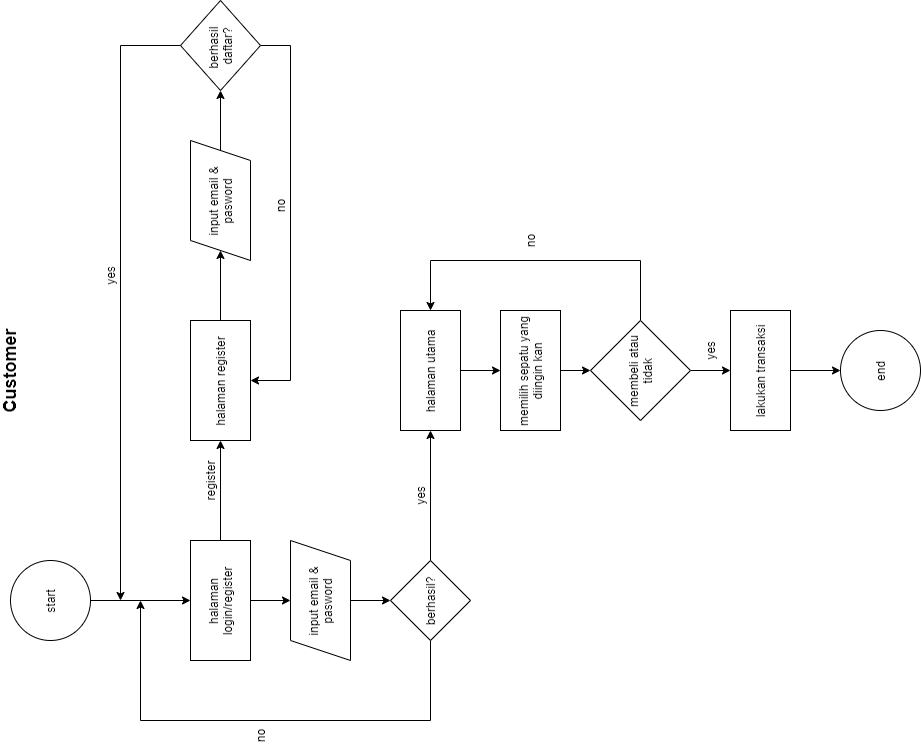

The diagram above was exported from draw.io. Its source (the exported page's mxGraphModel, read from the mxfile embedded in the PNG):
<mxGraphModel dx="852" dy="494" grid="1" gridSize="10" guides="1" tooltips="1" connect="1" arrows="1" fold="1" page="1" pageScale="1" pageWidth="2339" pageHeight="3300" math="0" shadow="0">
  <root>
    <mxCell id="0" />
    <mxCell id="1" parent="0" />
    <mxCell id="JAbhbOqhLKY_gsQh6iVD-4" style="edgeStyle=orthogonalEdgeStyle;rounded=0;orthogonalLoop=1;jettySize=auto;html=1;" parent="1" source="JAbhbOqhLKY_gsQh6iVD-3" target="jN_fyFY7amz92cA7cCj--7" edge="1">
      <mxGeometry relative="1" as="geometry">
        <mxPoint x="420" y="250" as="targetPoint" />
      </mxGeometry>
    </mxCell>
    <mxCell id="JAbhbOqhLKY_gsQh6iVD-3" value="start" style="ellipse;whiteSpace=wrap;html=1;aspect=fixed;" parent="1" vertex="1">
      <mxGeometry x="380" y="70" width="80" height="80" as="geometry" />
    </mxCell>
    <mxCell id="JAbhbOqhLKY_gsQh6iVD-6" style="edgeStyle=orthogonalEdgeStyle;rounded=0;orthogonalLoop=1;jettySize=auto;html=1;exitX=1;exitY=0.5;exitDx=0;exitDy=0;" parent="1" source="jN_fyFY7amz92cA7cCj--7" target="jN_fyFY7amz92cA7cCj--9" edge="1">
      <mxGeometry relative="1" as="geometry">
        <mxPoint x="600" y="280" as="targetPoint" />
        <mxPoint x="470" y="280" as="sourcePoint" />
      </mxGeometry>
    </mxCell>
    <mxCell id="JAbhbOqhLKY_gsQh6iVD-10" style="edgeStyle=orthogonalEdgeStyle;rounded=0;orthogonalLoop=1;jettySize=auto;html=1;" parent="1" target="jN_fyFY7amz92cA7cCj--1" edge="1">
      <mxGeometry relative="1" as="geometry">
        <mxPoint x="420" y="350" as="targetPoint" />
        <mxPoint x="420" y="310" as="sourcePoint" />
      </mxGeometry>
    </mxCell>
    <mxCell id="JAbhbOqhLKY_gsQh6iVD-22" style="edgeStyle=orthogonalEdgeStyle;rounded=0;orthogonalLoop=1;jettySize=auto;html=1;exitX=1;exitY=0.5;exitDx=0;exitDy=0;" parent="1" edge="1">
      <mxGeometry relative="1" as="geometry">
        <mxPoint x="770" y="280" as="targetPoint" />
        <mxPoint x="700" y="280" as="sourcePoint" />
      </mxGeometry>
    </mxCell>
    <mxCell id="JAbhbOqhLKY_gsQh6iVD-9" value="register" style="text;html=1;align=center;verticalAlign=middle;resizable=0;points=[];autosize=1;strokeColor=none;fillColor=none;" parent="1" vertex="1">
      <mxGeometry x="510" y="260" width="60" height="20" as="geometry" />
    </mxCell>
    <mxCell id="JAbhbOqhLKY_gsQh6iVD-18" style="edgeStyle=orthogonalEdgeStyle;rounded=0;orthogonalLoop=1;jettySize=auto;html=1;exitX=0;exitY=0.5;exitDx=0;exitDy=0;" parent="1" source="JAbhbOqhLKY_gsQh6iVD-11" edge="1">
      <mxGeometry relative="1" as="geometry">
        <mxPoint x="420" y="200" as="targetPoint" />
        <Array as="points">
          <mxPoint x="380" y="490" />
          <mxPoint x="300" y="490" />
          <mxPoint x="300" y="200" />
        </Array>
      </mxGeometry>
    </mxCell>
    <mxCell id="JAbhbOqhLKY_gsQh6iVD-20" style="edgeStyle=orthogonalEdgeStyle;rounded=0;orthogonalLoop=1;jettySize=auto;html=1;" parent="1" source="JAbhbOqhLKY_gsQh6iVD-11" target="jN_fyFY7amz92cA7cCj--11" edge="1">
      <mxGeometry relative="1" as="geometry">
        <mxPoint x="590" y="490" as="targetPoint" />
      </mxGeometry>
    </mxCell>
    <mxCell id="JAbhbOqhLKY_gsQh6iVD-11" value="berhasil?" style="rhombus;whiteSpace=wrap;html=1;" parent="1" vertex="1">
      <mxGeometry x="380" y="450" width="80" height="80" as="geometry" />
    </mxCell>
    <mxCell id="JAbhbOqhLKY_gsQh6iVD-19" value="no" style="text;html=1;align=center;verticalAlign=middle;resizable=0;points=[];autosize=1;strokeColor=none;fillColor=none;" parent="1" vertex="1">
      <mxGeometry x="270" y="310" width="30" height="20" as="geometry" />
    </mxCell>
    <mxCell id="JAbhbOqhLKY_gsQh6iVD-37" style="edgeStyle=orthogonalEdgeStyle;rounded=0;orthogonalLoop=1;jettySize=auto;html=1;exitX=0.5;exitY=1;exitDx=0;exitDy=0;" parent="1" source="jN_fyFY7amz92cA7cCj--11" target="3cRoYaCkWPsS9f_OIcRa-5" edge="1">
      <mxGeometry relative="1" as="geometry">
        <mxPoint x="650" y="550" as="targetPoint" />
        <mxPoint x="650" y="520" as="sourcePoint" />
      </mxGeometry>
    </mxCell>
    <mxCell id="JAbhbOqhLKY_gsQh6iVD-25" style="edgeStyle=orthogonalEdgeStyle;rounded=0;orthogonalLoop=1;jettySize=auto;html=1;exitX=0.5;exitY=1;exitDx=0;exitDy=0;entryX=0.5;entryY=1;entryDx=0;entryDy=0;" parent="1" source="JAbhbOqhLKY_gsQh6iVD-23" target="jN_fyFY7amz92cA7cCj--9" edge="1">
      <mxGeometry relative="1" as="geometry">
        <mxPoint x="630" y="340" as="targetPoint" />
        <Array as="points">
          <mxPoint x="975" y="350" />
          <mxPoint x="640" y="350" />
        </Array>
      </mxGeometry>
    </mxCell>
    <mxCell id="JAbhbOqhLKY_gsQh6iVD-31" style="edgeStyle=orthogonalEdgeStyle;rounded=0;orthogonalLoop=1;jettySize=auto;html=1;exitX=0.5;exitY=0;exitDx=0;exitDy=0;" parent="1" source="JAbhbOqhLKY_gsQh6iVD-23" edge="1">
      <mxGeometry relative="1" as="geometry">
        <mxPoint x="420" y="180" as="targetPoint" />
        <Array as="points">
          <mxPoint x="975" y="180" />
        </Array>
      </mxGeometry>
    </mxCell>
    <mxCell id="JAbhbOqhLKY_gsQh6iVD-23" value="berhasil &lt;br&gt;daftar?" style="rhombus;whiteSpace=wrap;html=1;" parent="1" vertex="1">
      <mxGeometry x="930" y="240" width="90" height="80" as="geometry" />
    </mxCell>
    <mxCell id="JAbhbOqhLKY_gsQh6iVD-24" value="yes" style="text;html=1;align=center;verticalAlign=middle;resizable=0;points=[];autosize=1;strokeColor=none;fillColor=none;" parent="1" vertex="1">
      <mxGeometry x="510" y="470" width="30" height="20" as="geometry" />
    </mxCell>
    <mxCell id="JAbhbOqhLKY_gsQh6iVD-27" value="no" style="text;html=1;align=center;verticalAlign=middle;resizable=0;points=[];autosize=1;strokeColor=none;fillColor=none;" parent="1" vertex="1">
      <mxGeometry x="800" y="330" width="30" height="20" as="geometry" />
    </mxCell>
    <mxCell id="JAbhbOqhLKY_gsQh6iVD-32" value="yes" style="text;html=1;align=center;verticalAlign=middle;resizable=0;points=[];autosize=1;strokeColor=none;fillColor=none;" parent="1" vertex="1">
      <mxGeometry x="730" y="160" width="30" height="20" as="geometry" />
    </mxCell>
    <mxCell id="jN_fyFY7amz92cA7cCj--2" style="edgeStyle=orthogonalEdgeStyle;rounded=0;orthogonalLoop=1;jettySize=auto;html=1;" parent="1" source="jN_fyFY7amz92cA7cCj--1" target="JAbhbOqhLKY_gsQh6iVD-11" edge="1">
      <mxGeometry relative="1" as="geometry" />
    </mxCell>
    <mxCell id="jN_fyFY7amz92cA7cCj--1" value="input email &amp;amp;&lt;br&gt;pasword" style="shape=parallelogram;perimeter=parallelogramPerimeter;whiteSpace=wrap;html=1;fixedSize=1;" parent="1" vertex="1">
      <mxGeometry x="360" y="350" width="120" height="60" as="geometry" />
    </mxCell>
    <mxCell id="jN_fyFY7amz92cA7cCj--5" style="edgeStyle=orthogonalEdgeStyle;rounded=0;orthogonalLoop=1;jettySize=auto;html=1;entryX=0;entryY=0.5;entryDx=0;entryDy=0;" parent="1" source="jN_fyFY7amz92cA7cCj--3" target="JAbhbOqhLKY_gsQh6iVD-23" edge="1">
      <mxGeometry relative="1" as="geometry" />
    </mxCell>
    <mxCell id="jN_fyFY7amz92cA7cCj--3" value="input email &amp;amp;&lt;br&gt;pasword" style="shape=parallelogram;perimeter=parallelogramPerimeter;whiteSpace=wrap;html=1;fixedSize=1;" parent="1" vertex="1">
      <mxGeometry x="760" y="250" width="120" height="60" as="geometry" />
    </mxCell>
    <mxCell id="jN_fyFY7amz92cA7cCj--7" value="halaman login/register" style="rounded=0;whiteSpace=wrap;html=1;" parent="1" vertex="1">
      <mxGeometry x="360" y="250" width="120" height="60" as="geometry" />
    </mxCell>
    <mxCell id="jN_fyFY7amz92cA7cCj--9" value="halaman register" style="rounded=0;whiteSpace=wrap;html=1;" parent="1" vertex="1">
      <mxGeometry x="580" y="250" width="120" height="60" as="geometry" />
    </mxCell>
    <mxCell id="jN_fyFY7amz92cA7cCj--11" value="halaman utama" style="rounded=0;whiteSpace=wrap;html=1;" parent="1" vertex="1">
      <mxGeometry x="590" y="460" width="120" height="60" as="geometry" />
    </mxCell>
    <mxCell id="jN_fyFY7amz92cA7cCj--12" value="&lt;font style=&quot;font-size: 18px&quot;&gt;&lt;b&gt;Customer&lt;/b&gt;&lt;/font&gt;" style="text;html=1;align=center;verticalAlign=middle;resizable=0;points=[];autosize=1;strokeColor=none;fillColor=none;" parent="1" vertex="1">
      <mxGeometry x="600" y="60" width="100" height="20" as="geometry" />
    </mxCell>
    <mxCell id="3cRoYaCkWPsS9f_OIcRa-8" value="" style="edgeStyle=orthogonalEdgeStyle;rounded=0;orthogonalLoop=1;jettySize=auto;html=1;" parent="1" source="3cRoYaCkWPsS9f_OIcRa-5" target="3cRoYaCkWPsS9f_OIcRa-7" edge="1">
      <mxGeometry relative="1" as="geometry" />
    </mxCell>
    <mxCell id="3cRoYaCkWPsS9f_OIcRa-5" value="memilih sepatu yang diingin kan" style="rounded=0;whiteSpace=wrap;html=1;" parent="1" vertex="1">
      <mxGeometry x="590" y="560" width="120" height="60" as="geometry" />
    </mxCell>
    <mxCell id="3cRoYaCkWPsS9f_OIcRa-10" value="" style="edgeStyle=orthogonalEdgeStyle;rounded=0;orthogonalLoop=1;jettySize=auto;html=1;" parent="1" source="3cRoYaCkWPsS9f_OIcRa-7" target="3cRoYaCkWPsS9f_OIcRa-9" edge="1">
      <mxGeometry relative="1" as="geometry" />
    </mxCell>
    <mxCell id="3cRoYaCkWPsS9f_OIcRa-13" style="edgeStyle=orthogonalEdgeStyle;rounded=0;orthogonalLoop=1;jettySize=auto;html=1;entryX=1;entryY=0.5;entryDx=0;entryDy=0;" parent="1" source="3cRoYaCkWPsS9f_OIcRa-7" target="jN_fyFY7amz92cA7cCj--11" edge="1">
      <mxGeometry relative="1" as="geometry">
        <Array as="points">
          <mxPoint x="760" y="700" />
          <mxPoint x="760" y="490" />
        </Array>
      </mxGeometry>
    </mxCell>
    <mxCell id="3cRoYaCkWPsS9f_OIcRa-7" value="membeli atau tidak" style="rhombus;whiteSpace=wrap;html=1;rounded=0;" parent="1" vertex="1">
      <mxGeometry x="600" y="650" width="100" height="100" as="geometry" />
    </mxCell>
    <mxCell id="3cRoYaCkWPsS9f_OIcRa-11" style="edgeStyle=orthogonalEdgeStyle;rounded=0;orthogonalLoop=1;jettySize=auto;html=1;" parent="1" source="3cRoYaCkWPsS9f_OIcRa-9" target="3cRoYaCkWPsS9f_OIcRa-12" edge="1">
      <mxGeometry relative="1" as="geometry">
        <mxPoint x="650" y="880" as="targetPoint" />
      </mxGeometry>
    </mxCell>
    <mxCell id="3cRoYaCkWPsS9f_OIcRa-9" value="lakukan transaksi" style="rounded=0;whiteSpace=wrap;html=1;" parent="1" vertex="1">
      <mxGeometry x="590" y="790" width="120" height="60" as="geometry" />
    </mxCell>
    <mxCell id="3cRoYaCkWPsS9f_OIcRa-12" value="end" style="ellipse;whiteSpace=wrap;html=1;aspect=fixed;" parent="1" vertex="1">
      <mxGeometry x="610" y="900" width="80" height="80" as="geometry" />
    </mxCell>
    <mxCell id="3cRoYaCkWPsS9f_OIcRa-14" value="no" style="text;html=1;align=center;verticalAlign=middle;resizable=0;points=[];autosize=1;strokeColor=none;fillColor=none;" parent="1" vertex="1">
      <mxGeometry x="765" y="580" width="30" height="20" as="geometry" />
    </mxCell>
    <mxCell id="3cRoYaCkWPsS9f_OIcRa-15" value="yes" style="text;html=1;align=center;verticalAlign=middle;resizable=0;points=[];autosize=1;strokeColor=none;fillColor=none;" parent="1" vertex="1">
      <mxGeometry x="655" y="760" width="30" height="20" as="geometry" />
    </mxCell>
  </root>
</mxGraphModel>